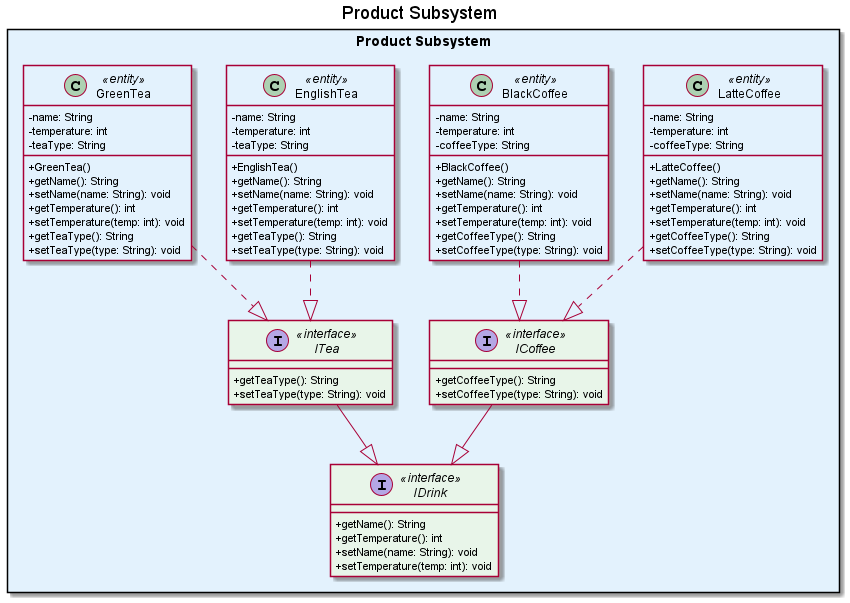

The diagram above was rendered by PlantUML. Its source (embedded in the PNG):
@startuml Product Subsystem

' ==================== Color Definitions ====================
!define ENTITY_COLOR #E3F2FD
!define INTERFACE_COLOR #E8F5E9

skinparam classAttributeIconSize 0
skinparam class {
    BackgroundColor<<entity>> ENTITY_COLOR
    BackgroundColor<<interface>> INTERFACE_COLOR
}

title Product Subsystem

package "Product Subsystem" <<Rectangle>> #E3F2FD {
    
    ' Facade Interfaces (exposed to other subsystems)
    interface IDrink <<interface>> {
        +getName(): String
        +getTemperature(): int
        +setName(name: String): void
        +setTemperature(temp: int): void
    }
    
    interface ICoffee <<interface>> {
        +getCoffeeType(): String
        +setCoffeeType(type: String): void
    }
    
    interface ITea <<interface>> {
        +getTeaType(): String
        +setTeaType(type: String): void
    }
    
    ' Internal components (concrete products)
    class LatteCoffee <<entity>> {
        -name: String
        -temperature: int
        -coffeeType: String
        +LatteCoffee()
        +getName(): String
        +setName(name: String): void
        +getTemperature(): int
        +setTemperature(temp: int): void
        +getCoffeeType(): String
        +setCoffeeType(type: String): void
    }
    
    class BlackCoffee <<entity>> {
        -name: String
        -temperature: int
        -coffeeType: String
        +BlackCoffee()
        +getName(): String
        +setName(name: String): void
        +getTemperature(): int
        +setTemperature(temp: int): void
        +getCoffeeType(): String
        +setCoffeeType(type: String): void
    }
    
    class EnglishTea <<entity>> {
        -name: String
        -temperature: int
        -teaType: String
        +EnglishTea()
        +getName(): String
        +setName(name: String): void
        +getTemperature(): int
        +setTemperature(temp: int): void
        +getTeaType(): String
        +setTeaType(type: String): void
    }
    
    class GreenTea <<entity>> {
        -name: String
        -temperature: int
        -teaType: String
        +GreenTea()
        +getName(): String
        +setName(name: String): void
        +getTemperature(): int
        +setTemperature(temp: int): void
        +getTeaType(): String
        +setTeaType(type: String): void
    }
    
    ' Relationships
    ICoffee --|> IDrink
    ITea --|> IDrink
    LatteCoffee ..|> ICoffee
    BlackCoffee ..|> ICoffee
    EnglishTea ..|> ITea
    GreenTea ..|> ITea

}

@enduml